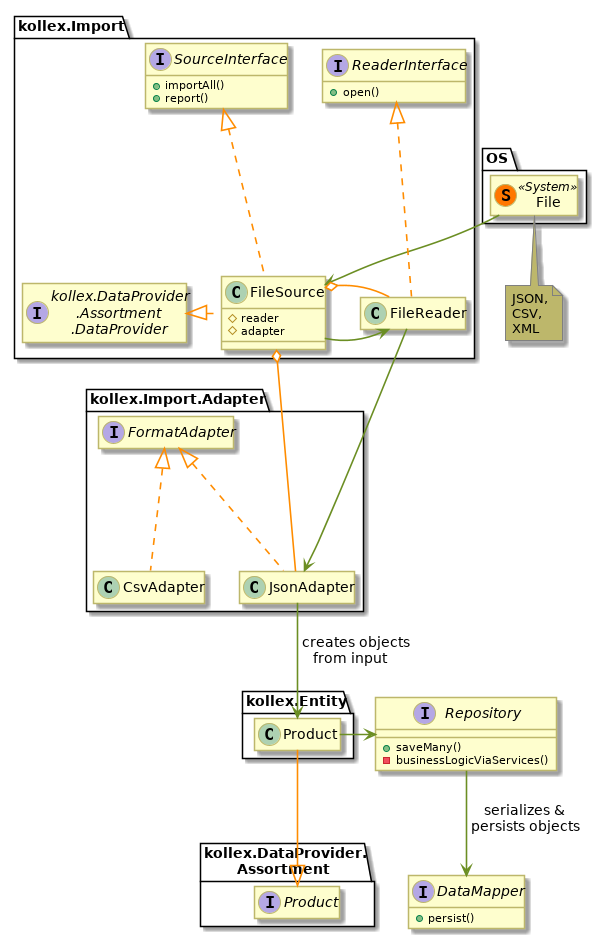

The diagram above was rendered by PlantUML. Its source (embedded in the PNG):
@startuml

skinparam class {
	FontColor black
	FontSize 14
	FontName "Source Code Pro"
	BorderColor DarkKhaki
	ArrowColor DarkOrange
}

skinparam Arrow {
	FontSize 14
	FontName "Source Code Pro"
	Thickness 1.6
}
skinparam PackageFontName "Source Code Pro"
skinparam NoteBackgroundColor DarkKhaki
skinparam NoteBorderColor gray

hide members


class OS.File << (S,#FF7700) System >>


note bottom: JSON,\nCSV,\nXML

package kollex.Import {
	Class FileReader
	interface SourceInterface {
		+ importAll()
		+ report()
	}
	interface ReaderInterface {
		+ open()
	}

	OS.File -[#6b8e23]-> FileSource
	class FileSource {
		# reader
		# adapter
	}
	show FileSource members
	show SourceInterface methods
	show ReaderInterface methods


    interface "kollex.DataProvider\n.Assortment\n.DataProvider"  as ProviderI
    ProviderI <|. FileSource
	SourceInterface <|.. FileSource
	ReaderInterface <|.. FileReader


	FileSource -[#6b8e23]> FileReader

	FileSource o- FileReader
}


package kollex.Import.Adapter {

    class JsonAdapter
    class CsvAdapter
    interface FormatAdapter

    FormatAdapter <|.. JsonAdapter
    FormatAdapter <|.. CsvAdapter
}

FileSource o---- JsonAdapter
FileReader -[#6b8e23]---> JsonAdapter

package kollex.Entity {
    class Product
	JsonAdapter -[#6b8e23]-> Product : " creates objects\nfrom input   "
}

package "kollex.DataProvider.\nAssortment" {
    interface "Product" as ProviderProduct
}
Product --|> ProviderProduct


interface Repository {
+ saveMany()
- businessLogicViaServices()
}
show Repository members

show DataMapper methods
interface DataMapper {
+ persist()
}


Product -[#6b8e23]> Repository


Repository -[#6b8e23]-> DataMapper : "serializes &\n persists objects"








@enduml